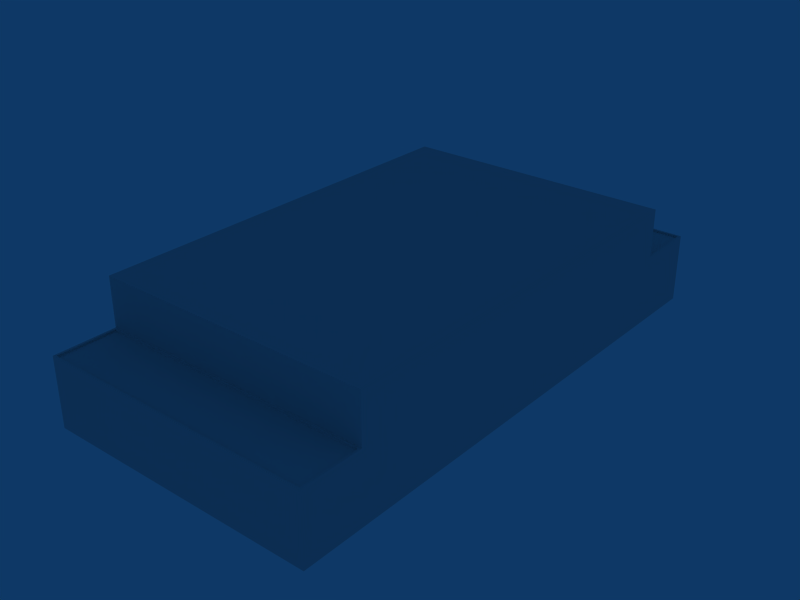 # Source: ebfn_building_ref_036.blend  (saved by Blender 2.79.0; exported with 4.5.12 LTS)
import bpy
from mathutils import Matrix  # noqa: F401  (used for matrix-valued properties, if any)

bpy.ops.wm.read_factory_settings(use_empty=True)
scene = bpy.context.scene
scene.name = 'Scene'

# ---- collections
col_collection_1 = bpy.data.collections.new('Collection 1'); scene.collection.children.link(col_collection_1)

# ---- materials (node trees are filled in below, after node groups)
mat_material = bpy.data.materials.new('Material')
mat_material.alpha_threshold = 0.0
mat_material.roughness = 0.5

# ---- material node trees

# ---- world
world_world = bpy.data.worlds.new('World'); scene.world = world_world
world_world.color = (0.05656, 0.2208, 0.4)
world_world.use_sun_shadow = False
world_world.sun_shadow_jitter_overblur = 0.0
world_world.cycles.sampling_method = 'NONE'
world_world.cycles.sample_map_resolution = 256

# ---- meshes
me_cube_001 = bpy.data.meshes.new('Cube.001')
me_cube_001.from_pydata([(20.0, -39.0, -1.0), (20.0, 39.0, -1.0), (-20.0, -39.0, -1.0), (-20.0, 39.0, -1.0), (20.0, -39.0, 9.0), (20.0, 39.0, 9.0), (-20.0, -39.0, 9.0), (-20.0, 39.0, 9.0), (20.0, -30.0, -1.0), (20.0, 30.0, -1.0), (-20.0, -30.0, -1.0), (-20.0, 30.0, -1.0), (20.0, -30.0, 9.0), (20.0, 30.0, 9.0), (-20.0, -30.0, 9.0), (-20.0, 30.0, 9.0), (20.0, -30.0, 16.0), (20.0, 30.0, 16.0), (-20.0, -30.0, 16.0), (-20.0, 30.0, 16.0), (19.68, -30.3, 9.0), (19.68, 30.3, 9.0), (-19.68, -30.3, 9.0), (-19.68, 30.3, 9.0), (-19.68, -38.7, 9.0), (-19.68, 38.7, 9.0), (19.68, -38.7, 9.0), (19.68, 38.7, 9.0), (-19.68, -38.7, 8.7), (-19.68, 38.7, 8.7), (19.68, -38.7, 8.7), (19.68, 38.7, 8.7), (19.68, -30.3, 8.7), (19.68, 30.3, 8.7), (-19.68, -30.3, 8.7), (-19.68, 30.3, 8.7)], [], [(0, 4, 6, 2), (7, 5, 1, 3), (0, 8, 12, 4), (13, 9, 1, 5), (6, 14, 10, 2), (11, 15, 7, 3), (14, 12, 16, 18), (17, 13, 15, 19), (12, 14, 22, 20), (23, 15, 13, 21), (14, 6, 24, 22), (25, 7, 15, 23), (4, 12, 20, 26), (21, 13, 5, 27), (6, 4, 26, 24), (27, 5, 7, 25), (24, 26, 30, 28), (31, 27, 25, 29), (26, 20, 32, 30), (33, 21, 27, 31), (22, 24, 28, 34), (29, 25, 23, 35), (20, 22, 34, 32), (35, 23, 21, 33), (34, 28, 30, 32), (31, 29, 35, 33), (9, 13, 12, 8), (10, 14, 15, 11), (19, 15, 14, 18), (16, 12, 13, 17), (17, 19, 18, 16)])
_uv = me_cube_001.uv_layers.new(name='UVTex')
_uv.uv.foreach_set('vector', [0.2812, 0.03125, 0.4688, 0.03125, 0.4688, 0.2188, 0.2812, 0.2188, 0.2812, 0.03125, 0.4688, 0.03125, 0.4688, 0.2188, 0.2812, 0.2188, 0.2812, 0.03125, 0.4688, 0.03125, 0.4688, 0.2188, 0.2812, 0.2188, 0.2812, 0.03125, 0.4688, 0.03125, 0.4688, 0.2188, 0.2812, 0.2188, 0.2812, 0.03125, 0.4688, 0.03125, 0.4688, 0.2188, 0.2812, 0.2188, 0.2812, 0.03125, 0.4688, 0.03125, 0.4688, 0.2188, 0.2812, 0.2188, 0.2812, 0.03125, 0.4688, 0.03125, 0.4688, 0.2188, 0.2812, 0.2188, 0.2812, 0.03125, 0.4688, 0.03125, 0.4688, 0.2188, 0.2812, 0.2188, 0.2812, 0.03125, 0.4688, 0.03125, 0.4688, 0.2188, 0.2812, 0.2188, 0.2812, 0.03125, 0.4688, 0.03125, 0.4688, 0.2188, 0.2812, 0.2188, 0.2812, 0.03125, 0.4688, 0.03125, 0.4688, 0.2188, 0.2812, 0.2188, 0.2812, 0.03125, 0.4688, 0.03125, 0.4688, 0.2188, 0.2812, 0.2188, 0.2812, 0.03125, 0.4688, 0.03125, 0.4688, 0.2188, 0.2812, 0.2188, 0.2812, 0.03125, 0.4688, 0.03125, 0.4688, 0.2188, 0.2812, 0.2188, 0.2812, 0.03125, 0.4688, 0.03125, 0.4688, 0.2188, 0.2812, 0.2188, 0.2812, 0.03125, 0.4688, 0.03125, 0.4688, 0.2188, 0.2812, 0.2188, 0.2812, 0.03125, 0.4688, 0.03125, 0.4688, 0.2188, 0.2812, 0.2188, 0.2812, 0.03125, 0.4688, 0.03125, 0.4688, 0.2188, 0.2812, 0.2188, 0.2812, 0.03125, 0.4688, 0.03125, 0.4688, 0.2188, 0.2812, 0.2188, 0.2812, 0.03125, 0.4688, 0.03125, 0.4688, 0.2188, 0.2812, 0.2188, 0.2812, 0.03125, 0.4688, 0.03125, 0.4688, 0.2188, 0.2812, 0.2188, 0.2812, 0.03125, 0.4688, 0.03125, 0.4688, 0.2188, 0.2812, 0.2188, 0.2812, 0.03125, 0.4688, 0.03125, 0.4688, 0.2188, 0.2812, 0.2188, 0.2812, 0.03125, 0.4688, 0.03125, 0.4688, 0.2188, 0.2812, 0.2188, 0.03125, 0.2812, 0.2188, 0.2812, 0.2188, 0.4688, 0.03125, 0.4688, 0.03125, 0.2812, 0.2188, 0.2812, 0.2188, 0.4688, 0.03125, 0.4688, 0.2812, 0.03125, 0.4688, 0.03125, 0.4688, 0.2188, 0.2812, 0.2188, 0.2812, 0.03125, 0.4688, 0.03125, 0.4688, 0.2188, 0.2812, 0.2188, 0.2812, 0.03125, 0.4688, 0.03125, 0.4688, 0.2188, 0.2812, 0.2188, 0.2812, 0.03125, 0.4688, 0.03125, 0.4688, 0.2188, 0.2812, 0.2188, 0.03125, 0.2812, 0.2188, 0.2812, 0.2188, 0.4688, 0.03125, 0.4688])
me_cube_001.materials.append(mat_material)
me_cube_001.use_remesh_preserve_volume = False
me_cube_001.use_remesh_preserve_attributes = False
me_cube_001.use_mirror_vertex_groups = False
me_cube_001.update()

# ---- objects
ob_cube = bpy.data.objects.new('Cube', me_cube_001)

# ---- transforms, parenting, visibility, modifiers, constraints
ob_cube.location = (0.0, 0.0, 1.0)
ob_cube.lock_rotations_4d = False
ob_cube.empty_display_type = 'ARROWS'
ob_cube.lineart.crease_threshold = 0.0

# ---- collection membership
col_collection_1.objects.link(ob_cube)

# ---- scene / render settings (as saved in the file)
scene.frame_start = 1; scene.frame_end = 250; scene.frame_set(1)
scene.render.engine = 'BLENDER_EEVEE_NEXT'
scene.render.image_settings.file_format = 'JPEG'
scene.render.image_settings.color_mode = 'RGB'
scene.render.image_settings.compression = 90
scene.render.resolution_x = 800
scene.render.resolution_y = 600
scene.render.pixel_aspect_x = 100.0
scene.render.pixel_aspect_y = 100.0
scene.render.fps = 25
scene.render.dither_intensity = 0.0
scene.render.use_compositing = False
scene.render.use_sequencer = False
scene.render.bake_margin = 2
scene.render.bake_bias = 0.0
scene.render.use_stamp_time = False
scene.render.use_stamp_date = False
scene.render.use_stamp_frame = False
scene.render.use_stamp_camera = False
scene.render.use_stamp_scene = False
scene.render.use_stamp_filename = False
scene.render.use_stamp_render_time = False
scene.render.stamp_font_size = 0
scene.cycles.use_denoising = False
scene.cycles.samples = 10
scene.cycles.sampling_pattern = 'TABULATED_SOBOL'
scene.cycles.light_sampling_threshold = 0.0
scene.cycles.use_adaptive_sampling = False
scene.cycles.use_light_tree = False
scene.cycles.blur_glossy = 0.0
scene.cycles.volume_bounces = 1
scene.cycles.pixel_filter_type = 'GAUSSIAN'
scene.cycles.sample_clamp_indirect = 0.0
scene.view_settings.view_transform = 'Raw'
bpy.context.view_layer.update()

# ---- added for rendering (the .blend has no active camera): camera
cam_auto = bpy.data.cameras.new('AutoCamera')
cam_auto.lens = 50.0
cam_auto.sensor_width = 36.0
cam_auto.clip_end = 1449.89
ob_auto_camera = bpy.data.objects.new('AutoCamera', cam_auto)
scene.collection.objects.link(ob_auto_camera)
ob_auto_camera.location = (82.6149, -99.1379, 74.5919)
ob_auto_camera.rotation_euler = (1.09748, -7.21219e-08, 0.694738)
scene.camera = ob_auto_camera
bpy.context.view_layer.update()
